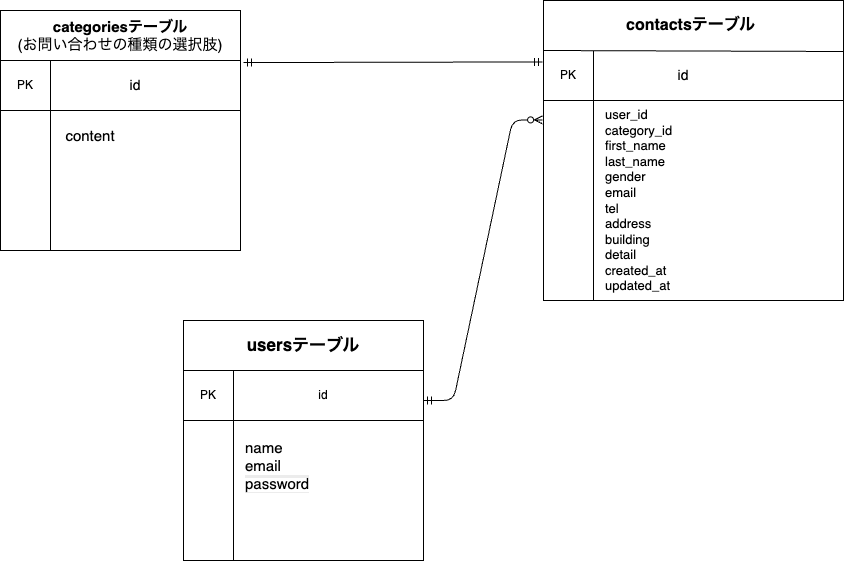

The diagram above was exported from draw.io. Its source (the exported page's mxGraphModel, read from the mxfile embedded in the PNG):
<mxGraphModel dx="949" dy="1624" grid="1" gridSize="10" guides="1" tooltips="1" connect="1" arrows="0" fold="1" page="1" pageScale="1" pageWidth="827" pageHeight="1169" math="0" shadow="0">
  <root>
    <mxCell id="0" />
    <mxCell id="1" parent="0" />
    <mxCell id="45" value="" style="group;fontSize=14;" parent="1" vertex="1" connectable="0">
      <mxGeometry x="-683" y="-390" width="270" height="240" as="geometry" />
    </mxCell>
    <mxCell id="30" value="" style="whiteSpace=wrap;html=1;aspect=fixed;" parent="45" vertex="1">
      <mxGeometry width="240" height="240" as="geometry" />
    </mxCell>
    <mxCell id="36" value="" style="endArrow=none;html=1;rounded=0;" parent="45" edge="1">
      <mxGeometry relative="1" as="geometry">
        <mxPoint y="50" as="sourcePoint" />
        <mxPoint x="240" y="50" as="targetPoint" />
      </mxGeometry>
    </mxCell>
    <mxCell id="37" value="" style="endArrow=none;html=1;rounded=0;" parent="45" edge="1">
      <mxGeometry relative="1" as="geometry">
        <mxPoint y="100" as="sourcePoint" />
        <mxPoint x="240" y="100" as="targetPoint" />
      </mxGeometry>
    </mxCell>
    <mxCell id="40" value="" style="endArrow=none;html=1;rounded=0;" parent="45" edge="1">
      <mxGeometry relative="1" as="geometry">
        <mxPoint x="50" y="50" as="sourcePoint" />
        <mxPoint x="50" y="240" as="targetPoint" />
      </mxGeometry>
    </mxCell>
    <mxCell id="57" value="&lt;span style=&quot;color: rgb(0, 0, 0); background-color: light-dark(#ffffff, var(--ge-dark-color, #121212));&quot;&gt;&lt;b style=&quot;&quot;&gt;&lt;font style=&quot;font-size: 15px;&quot;&gt;categoriesテーブル&lt;/font&gt;&lt;/b&gt;&lt;/span&gt;&lt;div&gt;&lt;div&gt;&lt;span style=&quot;color: rgb(0, 0, 0); background-color: light-dark(#ffffff, var(--ge-dark-color, #121212));&quot;&gt;&lt;font style=&quot;font-size: 15px;&quot;&gt;(お問い合わせの種類の選択肢)&lt;/font&gt;&lt;/span&gt;&lt;/div&gt;&lt;/div&gt;" style="text;html=1;align=center;verticalAlign=middle;whiteSpace=wrap;rounded=0;" parent="45" vertex="1">
      <mxGeometry x="10" y="10" width="220" height="30" as="geometry" />
    </mxCell>
    <mxCell id="58" value="PK" style="text;html=1;align=center;verticalAlign=middle;whiteSpace=wrap;rounded=0;" parent="45" vertex="1">
      <mxGeometry x="10" y="60" width="30" height="30" as="geometry" />
    </mxCell>
    <mxCell id="60" value="&lt;span style=&quot;color: rgb(0, 0, 0);&quot;&gt;&lt;font style=&quot;font-size: 14px;&quot;&gt;id&lt;/font&gt;&lt;/span&gt;" style="text;html=1;align=center;verticalAlign=middle;whiteSpace=wrap;rounded=0;" parent="45" vertex="1">
      <mxGeometry x="80" y="60" width="110" height="30" as="geometry" />
    </mxCell>
    <mxCell id="62" value="&lt;font style=&quot;font-size: 15px;&quot;&gt;content&lt;/font&gt;" style="text;html=1;align=center;verticalAlign=middle;whiteSpace=wrap;rounded=0;" parent="45" vertex="1">
      <mxGeometry x="60" y="110" width="60" height="30" as="geometry" />
    </mxCell>
    <mxCell id="48" value="" style="group;fontSize=12;" parent="1" vertex="1" connectable="0">
      <mxGeometry x="-500" y="-80" width="240" height="240" as="geometry" />
    </mxCell>
    <mxCell id="49" value="" style="whiteSpace=wrap;html=1;aspect=fixed;" parent="48" vertex="1">
      <mxGeometry width="240" height="240" as="geometry" />
    </mxCell>
    <mxCell id="50" value="" style="endArrow=none;html=1;rounded=0;" parent="48" edge="1">
      <mxGeometry relative="1" as="geometry">
        <mxPoint y="50" as="sourcePoint" />
        <mxPoint x="240" y="50" as="targetPoint" />
      </mxGeometry>
    </mxCell>
    <mxCell id="51" value="" style="endArrow=none;html=1;rounded=0;" parent="48" edge="1">
      <mxGeometry relative="1" as="geometry">
        <mxPoint y="100" as="sourcePoint" />
        <mxPoint x="240" y="100" as="targetPoint" />
      </mxGeometry>
    </mxCell>
    <mxCell id="52" value="" style="endArrow=none;html=1;rounded=0;" parent="48" edge="1">
      <mxGeometry relative="1" as="geometry">
        <mxPoint x="50" y="50" as="sourcePoint" />
        <mxPoint x="50" y="240" as="targetPoint" />
      </mxGeometry>
    </mxCell>
    <mxCell id="69" value="&lt;span style=&quot;color: rgb(0, 0, 0);&quot;&gt;usersテーブル&lt;/span&gt;" style="text;html=1;align=center;verticalAlign=middle;whiteSpace=wrap;rounded=0;fontStyle=1;fontSize=17;" parent="48" vertex="1">
      <mxGeometry x="50" y="10" width="140" height="30" as="geometry" />
    </mxCell>
    <mxCell id="71" value="PK" style="text;html=1;align=center;verticalAlign=middle;whiteSpace=wrap;rounded=0;" parent="48" vertex="1">
      <mxGeometry x="10" y="60" width="30" height="30" as="geometry" />
    </mxCell>
    <mxCell id="72" value="&lt;span style=&quot;color: rgb(0, 0, 0); background-color: light-dark(#ffffff, var(--ge-dark-color, #121212));&quot;&gt;&lt;font style=&quot;font-size: 15px;&quot;&gt;name&lt;/font&gt;&lt;/span&gt;&lt;div style=&quot;color: rgb(0, 0, 0);&quot;&gt;&lt;span style=&quot;background-color: light-dark(#ffffff, var(--ge-dark-color, #121212));&quot;&gt;&lt;font style=&quot;font-size: 15px;&quot;&gt;email&lt;/font&gt;&lt;/span&gt;&lt;/div&gt;&lt;div style=&quot;color: rgb(0, 0, 0); background-color: rgb(236, 236, 236);&quot;&gt;&lt;span style=&quot;background-color: light-dark(#ffffff, var(--ge-dark-color, #121212));&quot;&gt;&lt;font style=&quot;font-size: 15px;&quot;&gt;password&lt;/font&gt;&lt;/span&gt;&lt;/div&gt;" style="text;html=1;align=left;verticalAlign=middle;whiteSpace=wrap;rounded=0;" parent="48" vertex="1">
      <mxGeometry x="60" y="110" width="120" height="70" as="geometry" />
    </mxCell>
    <mxCell id="73" value="id" style="text;html=1;align=center;verticalAlign=middle;whiteSpace=wrap;rounded=0;" parent="48" vertex="1">
      <mxGeometry x="110" y="60" width="60" height="30" as="geometry" />
    </mxCell>
    <mxCell id="47" value="" style="group;fontColor=none;noLabel=1;fontSize=14;" parent="1" vertex="1" connectable="0">
      <mxGeometry x="-140" y="-400" width="300" height="300" as="geometry" />
    </mxCell>
    <mxCell id="41" value="" style="whiteSpace=wrap;html=1;aspect=fixed;" parent="47" vertex="1">
      <mxGeometry width="300" height="300" as="geometry" />
    </mxCell>
    <mxCell id="42" value="" style="endArrow=none;html=1;rounded=0;" parent="47" edge="1">
      <mxGeometry relative="1" as="geometry">
        <mxPoint y="50" as="sourcePoint" />
        <mxPoint x="300" y="51" as="targetPoint" />
      </mxGeometry>
    </mxCell>
    <mxCell id="43" value="" style="endArrow=none;html=1;rounded=0;" parent="47" edge="1">
      <mxGeometry relative="1" as="geometry">
        <mxPoint y="100" as="sourcePoint" />
        <mxPoint x="300" y="100" as="targetPoint" />
      </mxGeometry>
    </mxCell>
    <mxCell id="44" value="" style="endArrow=none;html=1;rounded=0;" parent="47" edge="1">
      <mxGeometry relative="1" as="geometry">
        <mxPoint x="50" y="50" as="sourcePoint" />
        <mxPoint x="50" y="300" as="targetPoint" />
      </mxGeometry>
    </mxCell>
    <mxCell id="63" value="&lt;span style=&quot;color: rgb(0, 0, 0);&quot;&gt;&lt;font style=&quot;font-size: 16px;&quot;&gt;contactsテーブル&lt;/font&gt;&lt;/span&gt;" style="text;html=1;align=center;verticalAlign=middle;whiteSpace=wrap;rounded=0;labelBackgroundColor=none;fontStyle=1;fontSize=15;" parent="47" vertex="1">
      <mxGeometry x="40" y="10" width="215" height="30" as="geometry" />
    </mxCell>
    <mxCell id="64" value="PK" style="text;html=1;align=center;verticalAlign=middle;whiteSpace=wrap;rounded=0;" parent="47" vertex="1">
      <mxGeometry x="10" y="60" width="30" height="30" as="geometry" />
    </mxCell>
    <mxCell id="66" value="&lt;span style=&quot;color: rgb(0, 0, 0);&quot;&gt;&lt;font&gt;id&lt;/font&gt;&lt;/span&gt;" style="text;html=1;align=center;verticalAlign=middle;whiteSpace=wrap;rounded=0;fontSize=14;" parent="47" vertex="1">
      <mxGeometry x="100" y="60" width="80" height="30" as="geometry" />
    </mxCell>
    <mxCell id="68" value="&lt;div&gt;&lt;span style=&quot;background-color: light-dark(#ffffff, var(--ge-dark-color, #121212)); color: rgb(0, 0, 0);&quot;&gt;&lt;font style=&quot;&quot;&gt;&lt;span style=&quot;font-size: 13px;&quot;&gt;user_id&lt;/span&gt;&lt;/font&gt;&lt;/span&gt;&lt;/div&gt;&lt;div&gt;&lt;span style=&quot;background-color: light-dark(#ffffff, var(--ge-dark-color, #121212)); color: rgb(0, 0, 0);&quot;&gt;&lt;font style=&quot;&quot;&gt;&lt;span style=&quot;font-size: 13px;&quot;&gt;category_id&lt;/span&gt;&lt;/font&gt;&lt;/span&gt;&lt;/div&gt;&lt;span style=&quot;color: rgb(0, 0, 0); background-color: light-dark(#ffffff, var(--ge-dark-color, #121212));&quot;&gt;&lt;font style=&quot;font-size: 13px;&quot;&gt;first_name&lt;/font&gt;&lt;/span&gt;&lt;div style=&quot;color: rgb(0, 0, 0);&quot;&gt;&lt;span style=&quot;background-color: light-dark(#ffffff, var(--ge-dark-color, #121212));&quot;&gt;&lt;font style=&quot;font-size: 13px;&quot;&gt;last_name&lt;/font&gt;&lt;/span&gt;&lt;/div&gt;&lt;div style=&quot;color: rgb(0, 0, 0);&quot;&gt;&lt;span style=&quot;background-color: light-dark(#ffffff, var(--ge-dark-color, #121212));&quot;&gt;&lt;font style=&quot;font-size: 13px;&quot;&gt;gender&lt;/font&gt;&lt;/span&gt;&lt;/div&gt;&lt;div style=&quot;color: rgb(0, 0, 0);&quot;&gt;&lt;span style=&quot;background-color: light-dark(#ffffff, var(--ge-dark-color, #121212));&quot;&gt;&lt;font style=&quot;font-size: 13px;&quot;&gt;email&lt;/font&gt;&lt;/span&gt;&lt;/div&gt;&lt;div style=&quot;color: rgb(0, 0, 0);&quot;&gt;&lt;span style=&quot;background-color: light-dark(#ffffff, var(--ge-dark-color, #121212));&quot;&gt;&lt;font style=&quot;font-size: 13px;&quot;&gt;tel&lt;/font&gt;&lt;/span&gt;&lt;/div&gt;&lt;div style=&quot;color: rgb(0, 0, 0);&quot;&gt;&lt;span style=&quot;background-color: light-dark(#ffffff, var(--ge-dark-color, #121212));&quot;&gt;&lt;font style=&quot;font-size: 13px;&quot;&gt;address&lt;/font&gt;&lt;/span&gt;&lt;/div&gt;&lt;div style=&quot;color: rgb(0, 0, 0);&quot;&gt;&lt;span style=&quot;background-color: light-dark(#ffffff, var(--ge-dark-color, #121212));&quot;&gt;&lt;font style=&quot;font-size: 13px;&quot;&gt;building&lt;/font&gt;&lt;/span&gt;&lt;/div&gt;&lt;div style=&quot;color: rgb(0, 0, 0);&quot;&gt;&lt;span style=&quot;background-color: light-dark(#ffffff, var(--ge-dark-color, #121212));&quot;&gt;&lt;font style=&quot;font-size: 13px;&quot;&gt;detail&lt;/font&gt;&lt;/span&gt;&lt;/div&gt;&lt;div style=&quot;color: rgb(0, 0, 0);&quot;&gt;&lt;span style=&quot;background-color: light-dark(#ffffff, var(--ge-dark-color, #121212));&quot;&gt;&lt;font style=&quot;font-size: 13px;&quot;&gt;&lt;div style=&quot;color: rgb(0, 0, 0);&quot;&gt;created_at&lt;/div&gt;&lt;div style=&quot;color: rgb(0, 0, 0);&quot;&gt;updated_at&amp;nbsp;&lt;/div&gt;&lt;/font&gt;&lt;/span&gt;&lt;/div&gt;" style="text;html=1;align=left;verticalAlign=middle;whiteSpace=wrap;rounded=0;" parent="47" vertex="1">
      <mxGeometry x="60" y="100" width="120" height="200" as="geometry" />
    </mxCell>
    <mxCell id="83" value="" style="edgeStyle=entityRelationEdgeStyle;fontSize=12;html=1;endArrow=ERmandOne;startArrow=ERmandOne;entryX=-0.003;entryY=0.205;entryDx=0;entryDy=0;entryPerimeter=0;" parent="1" target="41" edge="1">
      <mxGeometry width="100" height="100" relative="1" as="geometry">
        <mxPoint x="-440" y="-338" as="sourcePoint" />
        <mxPoint x="-145" y="-340" as="targetPoint" />
        <Array as="points">
          <mxPoint x="-450" y="-330" />
          <mxPoint x="-300" y="-340" />
        </Array>
      </mxGeometry>
    </mxCell>
    <mxCell id="77" value="" style="edgeStyle=entityRelationEdgeStyle;fontSize=12;html=1;endArrow=ERzeroToMany;startArrow=ERmandOne;entryX=-0.003;entryY=0.398;entryDx=0;entryDy=0;entryPerimeter=0;" parent="1" target="41" edge="1">
      <mxGeometry width="100" height="100" relative="1" as="geometry">
        <mxPoint x="-260" as="sourcePoint" />
        <mxPoint x="-180" y="-310" as="targetPoint" />
        <Array as="points">
          <mxPoint x="-430" y="20" />
          <mxPoint x="-310" y="-50" />
          <mxPoint x="-240" y="-40" />
          <mxPoint x="-465" y="-180" />
          <mxPoint x="-250" y="-70" />
          <mxPoint x="-210" y="-80" />
        </Array>
      </mxGeometry>
    </mxCell>
  </root>
</mxGraphModel>